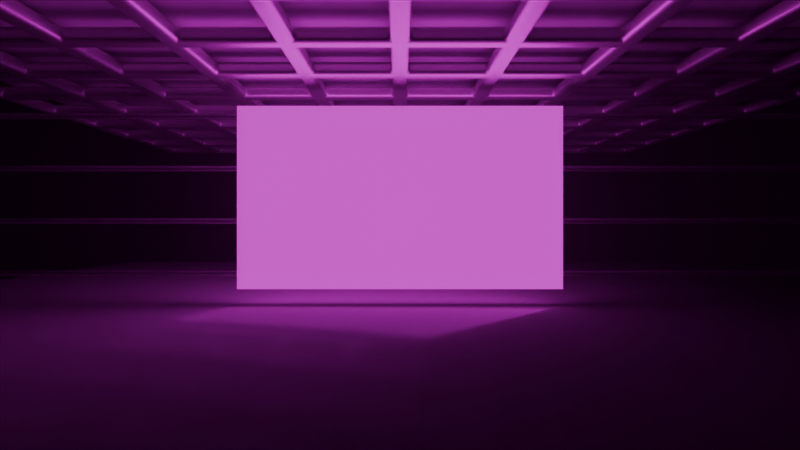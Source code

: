 # Source: LED_Studio_Template.blend  (saved by Blender 4.3.34; exported with 4.5.12 LTS)
import bpy
from mathutils import Matrix  # noqa: F401  (used for matrix-valued properties, if any)

bpy.ops.wm.read_factory_settings(use_empty=True)
scene = bpy.context.scene
scene.name = 'Scene'

# ---- collections
col_collection = bpy.data.collections.new('Collection'); scene.collection.children.link(col_collection)

# ---- images (referenced by path relative to the original .blend; pixels are not part of the script)
import os
ASSET_DIR = os.environ.get("B2B_ASSET_DIR", "")  # directory of the original .blend (textures are referenced by path, not embedded)
HERE = os.path.dirname(os.path.abspath(__file__))  # packed textures are extracted next to this script under _unpacked/

def load_image(name, relpath, width, height, colorspace="sRGB"):
    """Load a texture the original file referenced (path relative to the .blend, or extracted next to this script)."""
    p = next((c for c in (os.path.join(HERE, relpath), os.path.join(ASSET_DIR, relpath)) if relpath and os.path.exists(c)), "")
    if p:
        img = bpy.data.images.load(p, check_existing=True)
        img.name = name
    else:  # same state as the original file: an image datablock whose file is absent (Cycles renders it pink)
        img = bpy.data.images.new(name, width, height)
        img.source = "FILE"
        img.filepath = "//" + (relpath or name)
    img.colorspace_settings.name = colorspace
    return img
img_grid_landscape_mkv = load_image('Grid Landscape.mkv', '', 1024, 1024, 'sRGB')
img_metalplates004_1k_jpg_color_jpg = load_image('MetalPlates004_1K-JPG_Color.jpg', 'Metal/MetalPlates004_1K-JPG_Color.jpg', 1024, 1024, 'sRGB')
img_metalplates004_1k_jpg_normaldx_jpg = load_image('MetalPlates004_1K-JPG_NormalDX.jpg', 'Metal/MetalPlates004_1K-JPG_NormalDX.jpg', 1024, 1024, 'sRGB')
img_metalplates004_1k_jpg_roughness_jpg = load_image('MetalPlates004_1K-JPG_Roughness.jpg', 'Metal/MetalPlates004_1K-JPG_Roughness.jpg', 1024, 1024, 'sRGB')
img_concrete008_1k_jpg_color_jpg = load_image('Concrete008_1K-JPG_Color.jpg', 'Concrete/Concrete008_1K-JPG_Color.jpg', 1024, 1024, 'sRGB')
img_concrete008_1k_jpg_normaldx_jpg = load_image('Concrete008_1K-JPG_NormalDX.jpg', 'Concrete/Concrete008_1K-JPG_NormalDX.jpg', 1024, 1024, 'sRGB')
img_concrete008_1k_jpg_roughness_jpg = load_image('Concrete008_1K-JPG_Roughness.jpg', 'Concrete/Concrete008_1K-JPG_Roughness.jpg', 1024, 1024, 'sRGB')

# ---- materials (node trees are filled in below, after node groups)
mat_material_001 = bpy.data.materials.new('Material.001')
mat_concrete_001 = bpy.data.materials.new('Concrete.001')
mat_material_002 = bpy.data.materials.new('Material.002')
mat_concrete = bpy.data.materials.new('Concrete')

# ---- material node trees
mat_material_001.use_nodes = True; mat_material_001.node_tree.nodes.clear()
_N = mat_material_001.node_tree.nodes; _L = mat_material_001.node_tree.links
n0 = _N.new('ShaderNodeMapping'); n0.name = 'Mapping'; n0.location = (-466, 234)
n1 = _N.new('ShaderNodeTexCoord'); n1.name = 'Texture Coordinate'; n1.location = (-646, 234)
n2 = _N.new('ShaderNodeEmission'); n2.name = 'Emission'; n2.location = (24, 398)
n2.inputs[1].default_value = 2.0
n3 = _N.new('ShaderNodeOutputMaterial'); n3.name = 'Material Output'; n3.location = (547, 311)
n4 = _N.new('ShaderNodeMixShader'); n4.name = 'Mix Shader'; n4.location = (321, 320)
n5 = _N.new('ShaderNodeEmission'); n5.name = 'Emission.001'; n5.location = (25, 271)
n6 = _N.new('ShaderNodeTexImage'); n6.name = 'Image Texture'; n6.location = (-286, 274)
n6.image = img_grid_landscape_mkv
n7 = _N.new('ShaderNodeLightPath'); n7.name = 'Light Path'; n7.location = (-165, 676)
_L.new(n0.outputs[0], n6.inputs[0])
_L.new(n1.outputs[2], n0.inputs[0])
_L.new(n6.outputs[0], n2.inputs[0])
_L.new(n4.outputs[0], n3.inputs[0])
_L.new(n2.outputs[0], n4.inputs[1])
_L.new(n6.outputs[0], n5.inputs[0])
_L.new(n5.outputs[0], n4.inputs[2])
_L.new(n7.outputs[0], n4.inputs[0])
n3.is_active_output = True
mat_concrete_001.use_nodes = True; mat_concrete_001.node_tree.nodes.clear()
_N = mat_concrete_001.node_tree.nodes; _L = mat_concrete_001.node_tree.links
n0 = _N.new('ShaderNodeMapping'); n0.name = 'Mapping'; n0.location = (-450, 260)
n0.inputs[3].default_value = (2.0, 2.0, 2.0)
n1 = _N.new('ShaderNodeTexCoord'); n1.name = 'Texture Coordinate'; n1.location = (-630, 260)
n2 = _N.new('ShaderNodeTexImage'); n2.name = 'Image Texture'; n2.location = (-261, 510)
n2.image = img_metalplates004_1k_jpg_color_jpg
n3 = _N.new('ShaderNodeTexImage'); n3.name = 'Image Texture.002'; n3.location = (-264, -85)
n3.image = img_metalplates004_1k_jpg_normaldx_jpg
n4 = _N.new('ShaderNodeTexImage'); n4.name = 'Image Texture.001'; n4.location = (-262, 218)
n4.image = img_metalplates004_1k_jpg_roughness_jpg
n5 = _N.new('ShaderNodeOutputMaterial'); n5.name = 'Material Output'; n5.location = (695, 297)
n6 = _N.new('ShaderNodeBsdfPrincipled'); n6.name = 'Principled BSDF'; n6.location = (405, 297)
n6.inputs[2].default_value = 0.1409
n6.inputs[3].default_value = 1.45
n7 = _N.new('ShaderNodeNormalMap'); n7.name = 'Normal Map'; n7.location = (6, -24)
n7.inputs[0].default_value = 0.5
n8 = _N.new('ShaderNodeValToRGB'); n8.name = 'Color Ramp'; n8.location = (85, 438)
while len(n8.color_ramp.elements) > 1: n8.color_ramp.elements.remove(n8.color_ramp.elements[-1])
n8.color_ramp.elements[0].position = 0.0; n8.color_ramp.elements[0].color = (0.3593, 0.3593, 0.3593, 1.0)
_e = n8.color_ramp.elements.new(1.0); _e.color = (1.0, 1.0, 1.0, 1.0)
_L.new(n6.outputs[0], n5.inputs[0])
_L.new(n8.outputs[0], n6.inputs[0])
_L.new(n0.outputs[0], n2.inputs[0])
_L.new(n1.outputs[2], n0.inputs[0])
_L.new(n0.outputs[0], n4.inputs[0])
_L.new(n0.outputs[0], n3.inputs[0])
_L.new(n3.outputs[0], n7.inputs[1])
_L.new(n7.outputs[0], n6.inputs[5])
_L.new(n2.outputs[0], n8.inputs[0])
n5.is_active_output = True
mat_material_002.use_nodes = True; mat_material_002.node_tree.nodes.clear()
_N = mat_material_002.node_tree.nodes; _L = mat_material_002.node_tree.links
n0 = _N.new('ShaderNodeBsdfPrincipled'); n0.name = 'Principled BSDF'; n0.location = (-75, 347)
n0.inputs[1].default_value = 1.0
n0.inputs[3].default_value = 1.45
n1 = _N.new('ShaderNodeOutputMaterial'); n1.name = 'Material Output'; n1.location = (215, 347)
_L.new(n0.outputs[0], n1.inputs[0])
n1.is_active_output = True
mat_concrete.use_nodes = True; mat_concrete.node_tree.nodes.clear()
_N = mat_concrete.node_tree.nodes; _L = mat_concrete.node_tree.links
n0 = _N.new('ShaderNodeMapping'); n0.name = 'Mapping'; n0.location = (-450, 260)
n0.inputs[3].default_value = (4.0, 4.0, 4.0)
n1 = _N.new('ShaderNodeTexCoord'); n1.name = 'Texture Coordinate'; n1.location = (-630, 260)
n2 = _N.new('ShaderNodeTexImage'); n2.name = 'Image Texture'; n2.location = (-261, 510)
n2.image = img_concrete008_1k_jpg_color_jpg
n3 = _N.new('ShaderNodeTexImage'); n3.name = 'Image Texture.002'; n3.location = (-264, -85)
n3.image = img_concrete008_1k_jpg_normaldx_jpg
n4 = _N.new('ShaderNodeTexImage'); n4.name = 'Image Texture.001'; n4.location = (-262, 218)
n4.image = img_concrete008_1k_jpg_roughness_jpg
n5 = _N.new('ShaderNodeOutputMaterial'); n5.name = 'Material Output'; n5.location = (614, 297)
n6 = _N.new('ShaderNodeBsdfPrincipled'); n6.name = 'Principled BSDF'; n6.location = (324, 297)
n6.inputs[3].default_value = 1.45
n7 = _N.new('ShaderNodeNormalMap'); n7.name = 'Normal Map'; n7.location = (6, -24)
n7.inputs[0].default_value = 0.5
_L.new(n6.outputs[0], n5.inputs[0])
_L.new(n2.outputs[0], n6.inputs[0])
_L.new(n0.outputs[0], n2.inputs[0])
_L.new(n1.outputs[2], n0.inputs[0])
_L.new(n0.outputs[0], n4.inputs[0])
_L.new(n0.outputs[0], n3.inputs[0])
_L.new(n4.outputs[0], n6.inputs[2])
_L.new(n3.outputs[0], n7.inputs[1])
_L.new(n7.outputs[0], n6.inputs[5])
n5.is_active_output = True

# ---- world
world_world = bpy.data.worlds.new('World'); scene.world = world_world
world_world.use_nodes = True; world_world.node_tree.nodes.clear()
_N = world_world.node_tree.nodes; _L = world_world.node_tree.links
n0 = _N.new('ShaderNodeOutputWorld'); n0.name = 'World Output'; n0.location = (300, 300)
n1 = _N.new('ShaderNodeBackground'); n1.name = 'Background'; n1.location = (10, 300)
n1.inputs[0].default_value = (0.0, 0.0, 0.0, 1.0)
n2 = _N.new('ShaderNodeVolumePrincipled'); n2.name = 'Principled Volume'; n2.location = (10, 280)
n2.inputs[0].default_value = (0.4304, 0.4304, 0.4304, 1.0)
n2.inputs[2].default_value = 0.05
_L.new(n1.outputs[0], n0.inputs[0])
_L.new(n2.outputs[0], n0.inputs[1])
n0.is_active_output = True
world_world.use_eevee_finite_volume = True
world_world.color = (0.05088, 0.05088, 0.05088)
world_world.use_sun_shadow = False
world_world.sun_shadow_jitter_overblur = 0.0

# ---- cameras
cam_camera_001 = bpy.data.cameras.new('Camera.001')
cam_camera_001.lens = 24.0

# ---- meshes
me_plane = bpy.data.meshes.new('Plane')
me_plane.from_pydata([(-1.29, -0.7255, 0.0), (1.29, -0.7255, 0.0), (-1.29, 0.7255, 0.0), (1.29, 0.7255, 0.0)], [], [(0, 1, 3, 2)])
_uv = me_plane.uv_layers.new(name='UVMap')
_uv.uv.foreach_set('vector', [-0.001298, -0.0002512, 0.9993, -0.0002512, 0.9993, 1.0, -0.001298, 1.0])
me_plane.materials.append(mat_material_001)
me_plane.update()
me_plane_001 = bpy.data.meshes.new('Plane.001')
me_plane_001.from_pydata([(-4.646, -4.646, 0.0), (4.646, -4.646, 0.0), (-4.646, 4.646, 0.0), (4.646, 4.646, 0.0)], [], [(0, 1, 3, 2)])
_uv = me_plane_001.uv_layers.new(name='UVMap')
_uv.uv.foreach_set('vector', [0.0, 0.0, 1.0, 0.0, 1.0, 1.0, 0.0, 1.0])
me_plane_001.materials.append(mat_concrete_001)
me_plane_001.update()
me_plane_002 = bpy.data.meshes.new('Plane.002')
me_plane_002.from_pydata([(-1.0, -1.0, 0.0), (1.0, -1.0, 0.0), (-1.0, 1.0, 0.0), (1.0, 1.0, 0.0), (-1.0, 0.8, 0.0), (-1.0, 0.6, 0.0), (-1.0, 0.4, 0.0), (-1.0, 0.2, 0.0), (-1.0, 0.0, 0.0), (-1.0, -0.2, 0.0), (-1.0, -0.4, 0.0), (-1.0, -0.6, 0.0), (-1.0, -0.8, 0.0), (-0.8, -1.0, 0.0), (-0.6, -1.0, 0.0), (-0.4, -1.0, 0.0), (-0.2, -1.0, 0.0), (0.0, -1.0, 0.0), (0.2, -1.0, 0.0), (0.4, -1.0, 0.0), (0.6, -1.0, 0.0), (0.8, -1.0, 0.0), (1.0, -0.8, 0.0), (1.0, -0.6, 0.0), (1.0, -0.4, 0.0), (1.0, -0.2, 0.0), (1.0, 0.0, 0.0), (1.0, 0.2, 0.0), (1.0, 0.4, 0.0), (1.0, 0.6, 0.0), (1.0, 0.8, 0.0), (0.8, 1.0, 0.0), (0.6, 1.0, 0.0), (0.4, 1.0, 0.0), (0.2, 1.0, 0.0), (0.0, 1.0, 0.0), (-0.2, 1.0, 0.0), (-0.4, 1.0, 0.0), (-0.6, 1.0, 0.0), (-0.8, 1.0, 0.0), (-0.8, -0.8, 0.0), (-0.8, -0.6, 0.0), (-0.8, -0.4, 0.0), (-0.8, -0.2, 0.0), (-0.8, 0.0, 0.0), (-0.8, 0.2, 0.0), (-0.8, 0.4, 0.0), (-0.8, 0.6, 0.0), (-0.8, 0.8, 0.0), (-0.6, -0.8, 0.0), (-0.6, -0.6, 0.0), (-0.6, -0.4, 0.0), (-0.6, -0.2, 0.0), (-0.6, 0.0, 0.0), (-0.6, 0.2, 0.0), (-0.6, 0.4, 0.0), (-0.6, 0.6, 0.0), (-0.6, 0.8, 0.0), (-0.4, -0.8, 0.0), (-0.4, -0.6, 0.0), (-0.4, -0.4, 0.0), (-0.4, -0.2, 0.0), (-0.4, 0.0, 0.0), (-0.4, 0.2, 0.0), (-0.4, 0.4, 0.0), (-0.4, 0.6, 0.0), (-0.4, 0.8, 0.0), (-0.2, -0.8, 0.0), (-0.2, -0.6, 0.0), (-0.2, -0.4, 0.0), (-0.2, -0.2, 0.0), (-0.2, 0.0, 0.0), (-0.2, 0.2, 0.0), (-0.2, 0.4, 0.0), (-0.2, 0.6, 0.0), (-0.2, 0.8, 0.0), (0.0, -0.8, 0.0), (0.0, -0.6, 0.0), (0.0, -0.4, 0.0), (0.0, -0.2, 0.0), (0.0, 0.0, 0.0), (0.0, 0.2, 0.0), (0.0, 0.4, 0.0), (0.0, 0.6, 0.0), (0.0, 0.8, 0.0), (0.2, -0.8, 0.0), (0.2, -0.6, 0.0), (0.2, -0.4, 0.0), (0.2, -0.2, 0.0), (0.2, 0.0, 0.0), (0.2, 0.2, 0.0), (0.2, 0.4, 0.0), (0.2, 0.6, 0.0), (0.2, 0.8, 0.0), (0.4, -0.8, 0.0), (0.4, -0.6, 0.0), (0.4, -0.4, 0.0), (0.4, -0.2, 0.0), (0.4, 0.0, 0.0), (0.4, 0.2, 0.0), (0.4, 0.4, 0.0), (0.4, 0.6, 0.0), (0.4, 0.8, 0.0), (0.6, -0.8, 0.0), (0.6, -0.6, 0.0), (0.6, -0.4, 0.0), (0.6, -0.2, 0.0), (0.6, 0.0, 0.0), (0.6, 0.2, 0.0), (0.6, 0.4, 0.0), (0.6, 0.6, 0.0), (0.6, 0.8, 0.0), (0.8, -0.8, 0.0), (0.8, -0.6, 0.0), (0.8, -0.4, 0.0), (0.8, -0.2, 0.0), (0.8, 0.0, 0.0), (0.8, 0.2, 0.0), (0.8, 0.4, 0.0), (0.8, 0.6, 0.0), (0.8, 0.8, 0.0), (0.8172, 0.8172, 0.0), (0.9828, 0.8172, 0.0), (0.9828, 0.9828, 0.0), (0.8172, 0.9828, 0.0), (-0.9828, 0.8172, 0.0), (-0.8172, 0.8172, 0.0), (-0.8172, 0.9828, 0.0), (-0.9828, 0.9828, 0.0), (-0.7828, 0.8172, 0.0), (-0.6172, 0.8172, 0.0), (-0.6172, 0.9828, 0.0), (-0.7828, 0.9828, 0.0), (-0.5828, 0.8172, 0.0), (-0.4172, 0.8172, 0.0), (-0.4172, 0.9828, 0.0), (-0.5828, 0.9828, 0.0), (-0.3828, 0.8172, 0.0), (-0.2172, 0.8172, 0.0), (-0.2172, 0.9828, 0.0), (-0.3828, 0.9828, 0.0), (-0.1828, 0.8172, 0.0), (-0.01722, 0.8172, 0.0), (-0.01722, 0.9828, 0.0), (-0.1828, 0.9828, 0.0), (0.01722, 0.8172, 0.0), (0.1828, 0.8172, 0.0), (0.1828, 0.9828, 0.0), (0.01722, 0.9828, 0.0), (0.2172, 0.8172, 0.0), (0.3828, 0.8172, 0.0), (0.3828, 0.9828, 0.0), (0.2172, 0.9828, 0.0), (0.4172, 0.8172, 0.0), (0.5828, 0.8172, 0.0), (0.5828, 0.9828, 0.0), (0.4172, 0.9828, 0.0), (0.6172, 0.8172, 0.0), (0.7828, 0.8172, 0.0), (0.7828, 0.9828, 0.0), (0.6172, 0.9828, 0.0), (-0.9828, -0.9828, 0.0), (-0.8172, -0.9828, 0.0), (-0.8172, -0.8172, 0.0), (-0.9828, -0.8172, 0.0), (-0.9828, -0.7828, 0.0), (-0.8172, -0.7828, 0.0), (-0.8172, -0.6172, 0.0), (-0.9828, -0.6172, 0.0), (-0.9828, -0.5828, 0.0), (-0.8172, -0.5828, 0.0), (-0.8172, -0.4172, 0.0), (-0.9828, -0.4172, 0.0), (-0.9828, -0.3828, 0.0), (-0.8172, -0.3828, 0.0), (-0.8172, -0.2172, 0.0), (-0.9828, -0.2172, 0.0), (-0.9828, -0.1828, 0.0), (-0.8172, -0.1828, 0.0), (-0.8172, -0.01722, 0.0), (-0.9828, -0.01722, 0.0), (-0.9828, 0.01722, 0.0), (-0.8172, 0.01722, 0.0), (-0.8172, 0.1828, 0.0), (-0.9828, 0.1828, 0.0), (-0.9828, 0.2172, 0.0), (-0.8172, 0.2172, 0.0), (-0.8172, 0.3828, 0.0), (-0.9828, 0.3828, 0.0), (-0.9828, 0.4172, 0.0), (-0.8172, 0.4172, 0.0), (-0.8172, 0.5828, 0.0), (-0.9828, 0.5828, 0.0), (-0.9828, 0.6172, 0.0), (-0.8172, 0.6172, 0.0), (-0.8172, 0.7828, 0.0), (-0.9828, 0.7828, 0.0), (-0.7828, -0.9828, 0.0), (-0.6172, -0.9828, 0.0), (-0.6172, -0.8172, 0.0), (-0.7828, -0.8172, 0.0), (-0.7828, -0.7828, 0.0), (-0.6172, -0.7828, 0.0), (-0.6172, -0.6172, 0.0), (-0.7828, -0.6172, 0.0), (-0.7828, -0.5828, 0.0), (-0.6172, -0.5828, 0.0), (-0.6172, -0.4172, 0.0), (-0.7828, -0.4172, 0.0), (-0.7828, -0.3828, 0.0), (-0.6172, -0.3828, 0.0), (-0.6172, -0.2172, 0.0), (-0.7828, -0.2172, 0.0), (-0.7828, -0.1828, 0.0), (-0.6172, -0.1828, 0.0), (-0.6172, -0.01722, 0.0), (-0.7828, -0.01722, 0.0), (-0.7828, 0.01722, 0.0), (-0.6172, 0.01722, 0.0), (-0.6172, 0.1828, 0.0), (-0.7828, 0.1828, 0.0), (-0.7828, 0.2172, 0.0), (-0.6172, 0.2172, 0.0), (-0.6172, 0.3828, 0.0), (-0.7828, 0.3828, 0.0), (-0.7828, 0.4172, 0.0), (-0.6172, 0.4172, 0.0), (-0.6172, 0.5828, 0.0), (-0.7828, 0.5828, 0.0), (-0.7828, 0.6172, 0.0), (-0.6172, 0.6172, 0.0), (-0.6172, 0.7828, 0.0), (-0.7828, 0.7828, 0.0), (-0.5828, -0.9828, 0.0), (-0.4172, -0.9828, 0.0), (-0.4172, -0.8172, 0.0), (-0.5828, -0.8172, 0.0), (-0.5828, -0.7828, 0.0), (-0.4172, -0.7828, 0.0), (-0.4172, -0.6172, 0.0), (-0.5828, -0.6172, 0.0), (-0.5828, -0.5828, 0.0), (-0.4172, -0.5828, 0.0), (-0.4172, -0.4172, 0.0), (-0.5828, -0.4172, 0.0), (-0.5828, -0.3828, 0.0), (-0.4172, -0.3828, 0.0), (-0.4172, -0.2172, 0.0), (-0.5828, -0.2172, 0.0), (-0.5828, -0.1828, 0.0), (-0.4172, -0.1828, 0.0), (-0.4172, -0.01722, 0.0), (-0.5828, -0.01722, 0.0), (-0.5828, 0.01722, 0.0), (-0.4172, 0.01722, 0.0), (-0.4172, 0.1828, 0.0), (-0.5828, 0.1828, 0.0), (-0.5828, 0.2172, 0.0), (-0.4172, 0.2172, 0.0), (-0.4172, 0.3828, 0.0), (-0.5828, 0.3828, 0.0), (-0.5828, 0.4172, 0.0), (-0.4172, 0.4172, 0.0), (-0.4172, 0.5828, 0.0), (-0.5828, 0.5828, 0.0), (-0.5828, 0.6172, 0.0), (-0.4172, 0.6172, 0.0), (-0.4172, 0.7828, 0.0), (-0.5828, 0.7828, 0.0), (-0.3828, -0.9828, 0.0), (-0.2172, -0.9828, 0.0), (-0.2172, -0.8172, 0.0), (-0.3828, -0.8172, 0.0), (-0.3828, -0.7828, 0.0), (-0.2172, -0.7828, 0.0), (-0.2172, -0.6172, 0.0), (-0.3828, -0.6172, 0.0), (-0.3828, -0.5828, 0.0), (-0.2172, -0.5828, 0.0), (-0.2172, -0.4172, 0.0), (-0.3828, -0.4172, 0.0), (-0.3828, -0.3828, 0.0), (-0.2172, -0.3828, 0.0), (-0.2172, -0.2172, 0.0), (-0.3828, -0.2172, 0.0), (-0.3828, -0.1828, 0.0), (-0.2172, -0.1828, 0.0), (-0.2172, -0.01722, 0.0), (-0.3828, -0.01722, 0.0), (-0.3828, 0.01722, 0.0), (-0.2172, 0.01722, 0.0), (-0.2172, 0.1828, 0.0), (-0.3828, 0.1828, 0.0), (-0.3828, 0.2172, 0.0), (-0.2172, 0.2172, 0.0), (-0.2172, 0.3828, 0.0), (-0.3828, 0.3828, 0.0), (-0.3828, 0.4172, 0.0), (-0.2172, 0.4172, 0.0), (-0.2172, 0.5828, 0.0), (-0.3828, 0.5828, 0.0), (-0.3828, 0.6172, 0.0), (-0.2172, 0.6172, 0.0), (-0.2172, 0.7828, 0.0), (-0.3828, 0.7828, 0.0), (-0.1828, -0.9828, 0.0), (-0.01722, -0.9828, 0.0), (-0.01722, -0.8172, 0.0), (-0.1828, -0.8172, 0.0), (-0.1828, -0.7828, 0.0), (-0.01722, -0.7828, 0.0), (-0.01722, -0.6172, 0.0), (-0.1828, -0.6172, 0.0), (-0.1828, -0.5828, 0.0), (-0.01722, -0.5828, 0.0), (-0.01722, -0.4172, 0.0), (-0.1828, -0.4172, 0.0), (-0.1828, -0.3828, 0.0), (-0.01722, -0.3828, 0.0), (-0.01722, -0.2172, 0.0), (-0.1828, -0.2172, 0.0), (-0.1828, -0.1828, 0.0), (-0.01722, -0.1828, 0.0), (-0.01722, -0.01722, 0.0), (-0.1828, -0.01722, 0.0), (-0.1828, 0.01722, 0.0), (-0.01722, 0.01722, 0.0), (-0.01722, 0.1828, 0.0), (-0.1828, 0.1828, 0.0), (-0.1828, 0.2172, 0.0), (-0.01722, 0.2172, 0.0), (-0.01722, 0.3828, 0.0), (-0.1828, 0.3828, 0.0), (-0.1828, 0.4172, 0.0), (-0.01722, 0.4172, 0.0), (-0.01722, 0.5828, 0.0), (-0.1828, 0.5828, 0.0), (-0.1828, 0.6172, 0.0), (-0.01722, 0.6172, 0.0), (-0.01722, 0.7828, 0.0), (-0.1828, 0.7828, 0.0), (0.01722, -0.9828, 0.0), (0.1828, -0.9828, 0.0), (0.1828, -0.8172, 0.0), (0.01722, -0.8172, 0.0), (0.01722, -0.7828, 0.0), (0.1828, -0.7828, 0.0), (0.1828, -0.6172, 0.0), (0.01722, -0.6172, 0.0), (0.01722, -0.5828, 0.0), (0.1828, -0.5828, 0.0), (0.1828, -0.4172, 0.0), (0.01722, -0.4172, 0.0), (0.01722, -0.3828, 0.0), (0.1828, -0.3828, 0.0), (0.1828, -0.2172, 0.0), (0.01722, -0.2172, 0.0), (0.01722, -0.1828, 0.0), (0.1828, -0.1828, 0.0), (0.1828, -0.01722, 0.0), (0.01722, -0.01722, 0.0), (0.01722, 0.01722, 0.0), (0.1828, 0.01722, 0.0), (0.1828, 0.1828, 0.0), (0.01722, 0.1828, 0.0), (0.01722, 0.2172, 0.0), (0.1828, 0.2172, 0.0), (0.1828, 0.3828, 0.0), (0.01722, 0.3828, 0.0), (0.01722, 0.4172, 0.0), (0.1828, 0.4172, 0.0), (0.1828, 0.5828, 0.0), (0.01722, 0.5828, 0.0), (0.01722, 0.6172, 0.0), (0.1828, 0.6172, 0.0), (0.1828, 0.7828, 0.0), (0.01722, 0.7828, 0.0), (0.2172, -0.9828, 0.0), (0.3828, -0.9828, 0.0), (0.3828, -0.8172, 0.0), (0.2172, -0.8172, 0.0), (0.2172, -0.7828, 0.0), (0.3828, -0.7828, 0.0), (0.3828, -0.6172, 0.0), (0.2172, -0.6172, 0.0), (0.2172, -0.5828, 0.0), (0.3828, -0.5828, 0.0), (0.3828, -0.4172, 0.0), (0.2172, -0.4172, 0.0), (0.2172, -0.3828, 0.0), (0.3828, -0.3828, 0.0), (0.3828, -0.2172, 0.0), (0.2172, -0.2172, 0.0), (0.2172, -0.1828, 0.0), (0.3828, -0.1828, 0.0), (0.3828, -0.01722, 0.0), (0.2172, -0.01722, 0.0), (0.2172, 0.01722, 0.0), (0.3828, 0.01722, 0.0), (0.3828, 0.1828, 0.0), (0.2172, 0.1828, 0.0), (0.2172, 0.2172, 0.0), (0.3828, 0.2172, 0.0), (0.3828, 0.3828, 0.0), (0.2172, 0.3828, 0.0), (0.2172, 0.4172, 0.0), (0.3828, 0.4172, 0.0), (0.3828, 0.5828, 0.0), (0.2172, 0.5828, 0.0), (0.2172, 0.6172, 0.0), (0.3828, 0.6172, 0.0), (0.3828, 0.7828, 0.0), (0.2172, 0.7828, 0.0), (0.4172, -0.9828, 0.0), (0.5828, -0.9828, 0.0), (0.5828, -0.8172, 0.0), (0.4172, -0.8172, 0.0), (0.4172, -0.7828, 0.0), (0.5828, -0.7828, 0.0), (0.5828, -0.6172, 0.0), (0.4172, -0.6172, 0.0), (0.4172, -0.5828, 0.0), (0.5828, -0.5828, 0.0), (0.5828, -0.4172, 0.0), (0.4172, -0.4172, 0.0), (0.4172, -0.3828, 0.0), (0.5828, -0.3828, 0.0), (0.5828, -0.2172, 0.0), (0.4172, -0.2172, 0.0), (0.4172, -0.1828, 0.0), (0.5828, -0.1828, 0.0), (0.5828, -0.01722, 0.0), (0.4172, -0.01722, 0.0), (0.4172, 0.01722, 0.0), (0.5828, 0.01722, 0.0), (0.5828, 0.1828, 0.0), (0.4172, 0.1828, 0.0), (0.4172, 0.2172, 0.0), (0.5828, 0.2172, 0.0), (0.5828, 0.3828, 0.0), (0.4172, 0.3828, 0.0), (0.4172, 0.4172, 0.0), (0.5828, 0.4172, 0.0), (0.5828, 0.5828, 0.0), (0.4172, 0.5828, 0.0), (0.4172, 0.6172, 0.0), (0.5828, 0.6172, 0.0), (0.5828, 0.7828, 0.0), (0.4172, 0.7828, 0.0), (0.6172, -0.9828, 0.0), (0.7828, -0.9828, 0.0), (0.7828, -0.8172, 0.0), (0.6172, -0.8172, 0.0), (0.6172, -0.7828, 0.0), (0.7828, -0.7828, 0.0), (0.7828, -0.6172, 0.0), (0.6172, -0.6172, 0.0), (0.6172, -0.5828, 0.0), (0.7828, -0.5828, 0.0), (0.7828, -0.4172, 0.0), (0.6172, -0.4172, 0.0), (0.6172, -0.3828, 0.0), (0.7828, -0.3828, 0.0), (0.7828, -0.2172, 0.0), (0.6172, -0.2172, 0.0), (0.6172, -0.1828, 0.0), (0.7828, -0.1828, 0.0), (0.7828, -0.01722, 0.0), (0.6172, -0.01722, 0.0), (0.6172, 0.01722, 0.0), (0.7828, 0.01722, 0.0), (0.7828, 0.1828, 0.0), (0.6172, 0.1828, 0.0), (0.6172, 0.2172, 0.0), (0.7828, 0.2172, 0.0), (0.7828, 0.3828, 0.0), (0.6172, 0.3828, 0.0), (0.6172, 0.4172, 0.0), (0.7828, 0.4172, 0.0), (0.7828, 0.5828, 0.0), (0.6172, 0.5828, 0.0), (0.6172, 0.6172, 0.0), (0.7828, 0.6172, 0.0), (0.7828, 0.7828, 0.0), (0.6172, 0.7828, 0.0), (0.8172, -0.9828, 0.0), (0.9828, -0.9828, 0.0), (0.9828, -0.8172, 0.0), (0.8172, -0.8172, 0.0), (0.8172, -0.7828, 0.0), (0.9828, -0.7828, 0.0), (0.9828, -0.6172, 0.0), (0.8172, -0.6172, 0.0), (0.8172, -0.5828, 0.0), (0.9828, -0.5828, 0.0), (0.9828, -0.4172, 0.0), (0.8172, -0.4172, 0.0), (0.8172, -0.3828, 0.0), (0.9828, -0.3828, 0.0), (0.9828, -0.2172, 0.0), (0.8172, -0.2172, 0.0), (0.8172, -0.1828, 0.0), (0.9828, -0.1828, 0.0), (0.9828, -0.01722, 0.0), (0.8172, -0.01722, 0.0), (0.8172, 0.01722, 0.0), (0.9828, 0.01722, 0.0), (0.9828, 0.1828, 0.0), (0.8172, 0.1828, 0.0), (0.8172, 0.2172, 0.0), (0.9828, 0.2172, 0.0), (0.9828, 0.3828, 0.0), (0.8172, 0.3828, 0.0), (0.8172, 0.4172, 0.0), (0.9828, 0.4172, 0.0), (0.9828, 0.5828, 0.0), (0.8172, 0.5828, 0.0), (0.8172, 0.6172, 0.0), (0.9828, 0.6172, 0.0), (0.9828, 0.7828, 0.0), (0.8172, 0.7828, 0.0)], [], [(120, 30, 122, 121), (30, 3, 123, 122), (3, 31, 124, 123), (31, 120, 121, 124), (4, 48, 126, 125), (48, 39, 127, 126), (39, 2, 128, 127), (2, 4, 125, 128), (48, 57, 130, 129), (57, 38, 131, 130), (38, 39, 132, 131), (39, 48, 129, 132), (57, 66, 134, 133), (66, 37, 135, 134), (37, 38, 136, 135), (38, 57, 133, 136), (66, 75, 138, 137), (75, 36, 139, 138), (36, 37, 140, 139), (37, 66, 137, 140), (75, 84, 142, 141), (84, 35, 143, 142), (35, 36, 144, 143), (36, 75, 141, 144), (84, 93, 146, 145), (93, 34, 147, 146), (34, 35, 148, 147), (35, 84, 145, 148), (93, 102, 150, 149), (102, 33, 151, 150), (33, 34, 152, 151), (34, 93, 149, 152), (102, 111, 154, 153), (111, 32, 155, 154), (32, 33, 156, 155), (33, 102, 153, 156), (111, 120, 158, 157), (120, 31, 159, 158), (31, 32, 160, 159), (32, 111, 157, 160), (0, 13, 162, 161), (13, 40, 163, 162), (40, 12, 164, 163), (12, 0, 161, 164), (12, 40, 166, 165), (40, 41, 167, 166), (41, 11, 168, 167), (11, 12, 165, 168), (11, 41, 170, 169), (41, 42, 171, 170), (42, 10, 172, 171), (10, 11, 169, 172), (10, 42, 174, 173), (42, 43, 175, 174), (43, 9, 176, 175), (9, 10, 173, 176), (9, 43, 178, 177), (43, 44, 179, 178), (44, 8, 180, 179), (8, 9, 177, 180), (8, 44, 182, 181), (44, 45, 183, 182), (45, 7, 184, 183), (7, 8, 181, 184), (7, 45, 186, 185), (45, 46, 187, 186), (46, 6, 188, 187), (6, 7, 185, 188), (6, 46, 190, 189), (46, 47, 191, 190), (47, 5, 192, 191), (5, 6, 189, 192), (5, 47, 194, 193), (47, 48, 195, 194), (48, 4, 196, 195), (4, 5, 193, 196), (13, 14, 198, 197), (14, 49, 199, 198), (49, 40, 200, 199), (40, 13, 197, 200), (40, 49, 202, 201), (49, 50, 203, 202), (50, 41, 204, 203), (41, 40, 201, 204), (41, 50, 206, 205), (50, 51, 207, 206), (51, 42, 208, 207), (42, 41, 205, 208), (42, 51, 210, 209), (51, 52, 211, 210), (52, 43, 212, 211), (43, 42, 209, 212), (43, 52, 214, 213), (52, 53, 215, 214), (53, 44, 216, 215), (44, 43, 213, 216), (44, 53, 218, 217), (53, 54, 219, 218), (54, 45, 220, 219), (45, 44, 217, 220), (45, 54, 222, 221), (54, 55, 223, 222), (55, 46, 224, 223), (46, 45, 221, 224), (46, 55, 226, 225), (55, 56, 227, 226), (56, 47, 228, 227), (47, 46, 225, 228), (47, 56, 230, 229), (56, 57, 231, 230), (57, 48, 232, 231), (48, 47, 229, 232), (14, 15, 234, 233), (15, 58, 235, 234), (58, 49, 236, 235), (49, 14, 233, 236), (49, 58, 238, 237), (58, 59, 239, 238), (59, 50, 240, 239), (50, 49, 237, 240), (50, 59, 242, 241), (59, 60, 243, 242), (60, 51, 244, 243), (51, 50, 241, 244), (51, 60, 246, 245), (60, 61, 247, 246), (61, 52, 248, 247), (52, 51, 245, 248), (52, 61, 250, 249), (61, 62, 251, 250), (62, 53, 252, 251), (53, 52, 249, 252), (53, 62, 254, 253), (62, 63, 255, 254), (63, 54, 256, 255), (54, 53, 253, 256), (54, 63, 258, 257), (63, 64, 259, 258), (64, 55, 260, 259), (55, 54, 257, 260), (55, 64, 262, 261), (64, 65, 263, 262), (65, 56, 264, 263), (56, 55, 261, 264), (56, 65, 266, 265), (65, 66, 267, 266), (66, 57, 268, 267), (57, 56, 265, 268), (15, 16, 270, 269), (16, 67, 271, 270), (67, 58, 272, 271), (58, 15, 269, 272), (58, 67, 274, 273), (67, 68, 275, 274), (68, 59, 276, 275), (59, 58, 273, 276), (59, 68, 278, 277), (68, 69, 279, 278), (69, 60, 280, 279), (60, 59, 277, 280), (60, 69, 282, 281), (69, 70, 283, 282), (70, 61, 284, 283), (61, 60, 281, 284), (61, 70, 286, 285), (70, 71, 287, 286), (71, 62, 288, 287), (62, 61, 285, 288), (62, 71, 290, 289), (71, 72, 291, 290), (72, 63, 292, 291), (63, 62, 289, 292), (63, 72, 294, 293), (72, 73, 295, 294), (73, 64, 296, 295), (64, 63, 293, 296), (64, 73, 298, 297), (73, 74, 299, 298), (74, 65, 300, 299), (65, 64, 297, 300), (65, 74, 302, 301), (74, 75, 303, 302), (75, 66, 304, 303), (66, 65, 301, 304), (16, 17, 306, 305), (17, 76, 307, 306), (76, 67, 308, 307), (67, 16, 305, 308), (67, 76, 310, 309), (76, 77, 311, 310), (77, 68, 312, 311), (68, 67, 309, 312), (68, 77, 314, 313), (77, 78, 315, 314), (78, 69, 316, 315), (69, 68, 313, 316), (69, 78, 318, 317), (78, 79, 319, 318), (79, 70, 320, 319), (70, 69, 317, 320), (70, 79, 322, 321), (79, 80, 323, 322), (80, 71, 324, 323), (71, 70, 321, 324), (71, 80, 326, 325), (80, 81, 327, 326), (81, 72, 328, 327), (72, 71, 325, 328), (72, 81, 330, 329), (81, 82, 331, 330), (82, 73, 332, 331), (73, 72, 329, 332), (73, 82, 334, 333), (82, 83, 335, 334), (83, 74, 336, 335), (74, 73, 333, 336), (74, 83, 338, 337), (83, 84, 339, 338), (84, 75, 340, 339), (75, 74, 337, 340), (17, 18, 342, 341), (18, 85, 343, 342), (85, 76, 344, 343), (76, 17, 341, 344), (76, 85, 346, 345), (85, 86, 347, 346), (86, 77, 348, 347), (77, 76, 345, 348), (77, 86, 350, 349), (86, 87, 351, 350), (87, 78, 352, 351), (78, 77, 349, 352), (78, 87, 354, 353), (87, 88, 355, 354), (88, 79, 356, 355), (79, 78, 353, 356), (79, 88, 358, 357), (88, 89, 359, 358), (89, 80, 360, 359), (80, 79, 357, 360), (80, 89, 362, 361), (89, 90, 363, 362), (90, 81, 364, 363), (81, 80, 361, 364), (81, 90, 366, 365), (90, 91, 367, 366), (91, 82, 368, 367), (82, 81, 365, 368), (82, 91, 370, 369), (91, 92, 371, 370), (92, 83, 372, 371), (83, 82, 369, 372), (83, 92, 374, 373), (92, 93, 375, 374), (93, 84, 376, 375), (84, 83, 373, 376), (18, 19, 378, 377), (19, 94, 379, 378), (94, 85, 380, 379), (85, 18, 377, 380), (85, 94, 382, 381), (94, 95, 383, 382), (95, 86, 384, 383), (86, 85, 381, 384), (86, 95, 386, 385), (95, 96, 387, 386), (96, 87, 388, 387), (87, 86, 385, 388), (87, 96, 390, 389), (96, 97, 391, 390), (97, 88, 392, 391), (88, 87, 389, 392), (88, 97, 394, 393), (97, 98, 395, 394), (98, 89, 396, 395), (89, 88, 393, 396), (89, 98, 398, 397), (98, 99, 399, 398), (99, 90, 400, 399), (90, 89, 397, 400), (90, 99, 402, 401), (99, 100, 403, 402), (100, 91, 404, 403), (91, 90, 401, 404), (91, 100, 406, 405), (100, 101, 407, 406), (101, 92, 408, 407), (92, 91, 405, 408), (92, 101, 410, 409), (101, 102, 411, 410), (102, 93, 412, 411), (93, 92, 409, 412), (19, 20, 414, 413), (20, 103, 415, 414), (103, 94, 416, 415), (94, 19, 413, 416), (94, 103, 418, 417), (103, 104, 419, 418), (104, 95, 420, 419), (95, 94, 417, 420), (95, 104, 422, 421), (104, 105, 423, 422), (105, 96, 424, 423), (96, 95, 421, 424), (96, 105, 426, 425), (105, 106, 427, 426), (106, 97, 428, 427), (97, 96, 425, 428), (97, 106, 430, 429), (106, 107, 431, 430), (107, 98, 432, 431), (98, 97, 429, 432), (98, 107, 434, 433), (107, 108, 435, 434), (108, 99, 436, 435), (99, 98, 433, 436), (99, 108, 438, 437), (108, 109, 439, 438), (109, 100, 440, 439), (100, 99, 437, 440), (100, 109, 442, 441), (109, 110, 443, 442), (110, 101, 444, 443), (101, 100, 441, 444), (101, 110, 446, 445), (110, 111, 447, 446), (111, 102, 448, 447), (102, 101, 445, 448), (20, 21, 450, 449), (21, 112, 451, 450), (112, 103, 452, 451), (103, 20, 449, 452), (103, 112, 454, 453), (112, 113, 455, 454), (113, 104, 456, 455), (104, 103, 453, 456), (104, 113, 458, 457), (113, 114, 459, 458), (114, 105, 460, 459), (105, 104, 457, 460), (105, 114, 462, 461), (114, 115, 463, 462), (115, 106, 464, 463), (106, 105, 461, 464), (106, 115, 466, 465), (115, 116, 467, 466), (116, 107, 468, 467), (107, 106, 465, 468), (107, 116, 470, 469), (116, 117, 471, 470), (117, 108, 472, 471), (108, 107, 469, 472), (108, 117, 474, 473), (117, 118, 475, 474), (118, 109, 476, 475), (109, 108, 473, 476), (109, 118, 478, 477), (118, 119, 479, 478), (119, 110, 480, 479), (110, 109, 477, 480), (110, 119, 482, 481), (119, 120, 483, 482), (120, 111, 484, 483), (111, 110, 481, 484), (21, 1, 486, 485), (1, 22, 487, 486), (22, 112, 488, 487), (112, 21, 485, 488), (112, 22, 490, 489), (22, 23, 491, 490), (23, 113, 492, 491), (113, 112, 489, 492), (113, 23, 494, 493), (23, 24, 495, 494), (24, 114, 496, 495), (114, 113, 493, 496), (114, 24, 498, 497), (24, 25, 499, 498), (25, 115, 500, 499), (115, 114, 497, 500), (115, 25, 502, 501), (25, 26, 503, 502), (26, 116, 504, 503), (116, 115, 501, 504), (116, 26, 506, 505), (26, 27, 507, 506), (27, 117, 508, 507), (117, 116, 505, 508), (117, 27, 510, 509), (27, 28, 511, 510), (28, 118, 512, 511), (118, 117, 509, 512), (118, 28, 514, 513), (28, 29, 515, 514), (29, 119, 516, 515), (119, 118, 513, 516), (119, 29, 518, 517), (29, 30, 519, 518), (30, 120, 520, 519), (120, 119, 517, 520)])
me_plane_002.polygons.foreach_set('use_smooth', [True] * 400)
_uv = me_plane_002.uv_layers.new(name='UVMap')
_uv.uv.foreach_set('vector', [0.9, 0.9, 1.0, 0.9, 0.9914, 0.9086, 0.9086, 0.9086, 1.0, 0.9, 1.0, 1.0, 0.9914, 0.9914, 0.9914, 0.9086, 1.0, 1.0, 0.9, 1.0, 0.9086, 0.9914, 0.9914, 0.9914, 0.9, 1.0, 0.9, 0.9, 0.9086, 0.9086, 0.9086, 0.9914, 0.0, 0.9, 0.1, 0.9, 0.09139, 0.9086, 0.008609, 0.9086, 0.1, 0.9, 0.1, 1.0, 0.09139, 0.9914, 0.09139, 0.9086, 0.1, 1.0, 0.0, 1.0, 0.008609, 0.9914, 0.09139, 0.9914, 0.0, 1.0, 0.0, 0.9, 0.008609, 0.9086, 0.008609, 0.9914, 0.1, 0.9, 0.2, 0.9, 0.1914, 0.9086, 0.1086, 0.9086, 0.2, 0.9, 0.2, 1.0, 0.1914, 0.9914, 0.1914, 0.9086, 0.2, 1.0, 0.1, 1.0, 0.1086, 0.9914, 0.1914, 0.9914, 0.1, 1.0, 0.1, 0.9, 0.1086, 0.9086, 0.1086, 0.9914, 0.2, 0.9, 0.3, 0.9, 0.2914, 0.9086, 0.2086, 0.9086, 0.3, 0.9, 0.3, 1.0, 0.2914, 0.9914, 0.2914, 0.9086, 0.3, 1.0, 0.2, 1.0, 0.2086, 0.9914, 0.2914, 0.9914, 0.2, 1.0, 0.2, 0.9, 0.2086, 0.9086, 0.2086, 0.9914, 0.3, 0.9, 0.4, 0.9, 0.3914, 0.9086, 0.3086, 0.9086, 0.4, 0.9, 0.4, 1.0, 0.3914, 0.9914, 0.3914, 0.9086, 0.4, 1.0, 0.3, 1.0, 0.3086, 0.9914, 0.3914, 0.9914, 0.3, 1.0, 0.3, 0.9, 0.3086, 0.9086, 0.3086, 0.9914, 0.4, 0.9, 0.5, 0.9, 0.4914, 0.9086, 0.4086, 0.9086, 0.5, 0.9, 0.5, 1.0, 0.4914, 0.9914, 0.4914, 0.9086, 0.5, 1.0, 0.4, 1.0, 0.4086, 0.9914, 0.4914, 0.9914, 0.4, 1.0, 0.4, 0.9, 0.4086, 0.9086, 0.4086, 0.9914, 0.5, 0.9, 0.6, 0.9, 0.5914, 0.9086, 0.5086, 0.9086, 0.6, 0.9, 0.6, 1.0, 0.5914, 0.9914, 0.5914, 0.9086, 0.6, 1.0, 0.5, 1.0, 0.5086, 0.9914, 0.5914, 0.9914, 0.5, 1.0, 0.5, 0.9, 0.5086, 0.9086, 0.5086, 0.9914, 0.6, 0.9, 0.7, 0.9, 0.6914, 0.9086, 0.6086, 0.9086, 0.7, 0.9, 0.7, 1.0, 0.6914, 0.9914, 0.6914, 0.9086, 0.7, 1.0, 0.6, 1.0, 0.6086, 0.9914, 0.6914, 0.9914, 0.6, 1.0, 0.6, 0.9, 0.6086, 0.9086, 0.6086, 0.9914, 0.7, 0.9, 0.8, 0.9, 0.7914, 0.9086, 0.7086, 0.9086, 0.8, 0.9, 0.8, 1.0, 0.7914, 0.9914, 0.7914, 0.9086, 0.8, 1.0, 0.7, 1.0, 0.7086, 0.9914, 0.7914, 0.9914, 0.7, 1.0, 0.7, 0.9, 0.7086, 0.9086, 0.7086, 0.9914, 0.8, 0.9, 0.9, 0.9, 0.8914, 0.9086, 0.8086, 0.9086, 0.9, 0.9, 0.9, 1.0, 0.8914, 0.9914, 0.8914, 0.9086, 0.9, 1.0, 0.8, 1.0, 0.8086, 0.9914, 0.8914, 0.9914, 0.8, 1.0, 0.8, 0.9, 0.8086, 0.9086, 0.8086, 0.9914, 0.0, 0.0, 0.1, 0.0, 0.09139, 0.008609, 0.008609, 0.008609, 0.1, 0.0, 0.1, 0.1, 0.09139, 0.09139, 0.09139, 0.008609, 0.1, 0.1, 0.0, 0.1, 0.008609, 0.09139, 0.09139, 0.09139, 0.0, 0.1, 0.0, 0.0, 0.008609, 0.008609, 0.008609, 0.09139, 0.0, 0.1, 0.1, 0.1, 0.09139, 0.1086, 0.008609, 0.1086, 0.1, 0.1, 0.1, 0.2, 0.09139, 0.1914, 0.09139, 0.1086, 0.1, 0.2, 0.0, 0.2, 0.008609, 0.1914, 0.09139, 0.1914, 0.0, 0.2, 0.0, 0.1, 0.008609, 0.1086, 0.008609, 0.1914, 0.0, 0.2, 0.1, 0.2, 0.09139, 0.2086, 0.008609, 0.2086, 0.1, 0.2, 0.1, 0.3, 0.09139, 0.2914, 0.09139, 0.2086, 0.1, 0.3, 0.0, 0.3, 0.008609, 0.2914, 0.09139, 0.2914, 0.0, 0.3, 0.0, 0.2, 0.008609, 0.2086, 0.008609, 0.2914, 0.0, 0.3, 0.1, 0.3, 0.09139, 0.3086, 0.008609, 0.3086, 0.1, 0.3, 0.1, 0.4, 0.09139, 0.3914, 0.09139, 0.3086, 0.1, 0.4, 0.0, 0.4, 0.008609, 0.3914, 0.09139, 0.3914, 0.0, 0.4, 0.0, 0.3, 0.008609, 0.3086, 0.008609, 0.3914, 0.0, 0.4, 0.1, 0.4, 0.09139, 0.4086, 0.008609, 0.4086, 0.1, 0.4, 0.1, 0.5, 0.09139, 0.4914, 0.09139, 0.4086, 0.1, 0.5, 0.0, 0.5, 0.008609, 0.4914, 0.09139, 0.4914, 0.0, 0.5, 0.0, 0.4, 0.008609, 0.4086, 0.008609, 0.4914, 0.0, 0.5, 0.1, 0.5, 0.09139, 0.5086, 0.008609, 0.5086, 0.1, 0.5, 0.1, 0.6, 0.09139, 0.5914, 0.09139, 0.5086, 0.1, 0.6, 0.0, 0.6, 0.008609, 0.5914, 0.09139, 0.5914, 0.0, 0.6, 0.0, 0.5, 0.008609, 0.5086, 0.008609, 0.5914, 0.0, 0.6, 0.1, 0.6, 0.09139, 0.6086, 0.008609, 0.6086, 0.1, 0.6, 0.1, 0.7, 0.09139, 0.6914, 0.09139, 0.6086, 0.1, 0.7, 0.0, 0.7, 0.008609, 0.6914, 0.09139, 0.6914, 0.0, 0.7, 0.0, 0.6, 0.008609, 0.6086, 0.008609, 0.6914, 0.0, 0.7, 0.1, 0.7, 0.09139, 0.7086, 0.008609, 0.7086, 0.1, 0.7, 0.1, 0.8, 0.09139, 0.7914, 0.09139, 0.7086, 0.1, 0.8, 0.0, 0.8, 0.008609, 0.7914, 0.09139, 0.7914, 0.0, 0.8, 0.0, 0.7, 0.008609, 0.7086, 0.008609, 0.7914, 0.0, 0.8, 0.1, 0.8, 0.09139, 0.8086, 0.008609, 0.8086, 0.1, 0.8, 0.1, 0.9, 0.09139, 0.8914, 0.09139, 0.8086, 0.1, 0.9, 0.0, 0.9, 0.008609, 0.8914, 0.09139, 0.8914, 0.0, 0.9, 0.0, 0.8, 0.008609, 0.8086, 0.008609, 0.8914, 0.1, 0.0, 0.2, 0.0, 0.1914, 0.008609, 0.1086, 0.008609, 0.2, 0.0, 0.2, 0.1, 0.1914, 0.09139, 0.1914, 0.008609, 0.2, 0.1, 0.1, 0.1, 0.1086, 0.09139, 0.1914, 0.09139, 0.1, 0.1, 0.1, 0.0, 0.1086, 0.008609, 0.1086, 0.09139, 0.1, 0.1, 0.2, 0.1, 0.1914, 0.1086, 0.1086, 0.1086, 0.2, 0.1, 0.2, 0.2, 0.1914, 0.1914, 0.1914, 0.1086, 0.2, 0.2, 0.1, 0.2, 0.1086, 0.1914, 0.1914, 0.1914, 0.1, 0.2, 0.1, 0.1, 0.1086, 0.1086, 0.1086, 0.1914, 0.1, 0.2, 0.2, 0.2, 0.1914, 0.2086, 0.1086, 0.2086, 0.2, 0.2, 0.2, 0.3, 0.1914, 0.2914, 0.1914, 0.2086, 0.2, 0.3, 0.1, 0.3, 0.1086, 0.2914, 0.1914, 0.2914, 0.1, 0.3, 0.1, 0.2, 0.1086, 0.2086, 0.1086, 0.2914, 0.1, 0.3, 0.2, 0.3, 0.1914, 0.3086, 0.1086, 0.3086, 0.2, 0.3, 0.2, 0.4, 0.1914, 0.3914, 0.1914, 0.3086, 0.2, 0.4, 0.1, 0.4, 0.1086, 0.3914, 0.1914, 0.3914, 0.1, 0.4, 0.1, 0.3, 0.1086, 0.3086, 0.1086, 0.3914, 0.1, 0.4, 0.2, 0.4, 0.1914, 0.4086, 0.1086, 0.4086, 0.2, 0.4, 0.2, 0.5, 0.1914, 0.4914, 0.1914, 0.4086, 0.2, 0.5, 0.1, 0.5, 0.1086, 0.4914, 0.1914, 0.4914, 0.1, 0.5, 0.1, 0.4, 0.1086, 0.4086, 0.1086, 0.4914, 0.1, 0.5, 0.2, 0.5, 0.1914, 0.5086, 0.1086, 0.5086, 0.2, 0.5, 0.2, 0.6, 0.1914, 0.5914, 0.1914, 0.5086, 0.2, 0.6, 0.1, 0.6, 0.1086, 0.5914, 0.1914, 0.5914, 0.1, 0.6, 0.1, 0.5, 0.1086, 0.5086, 0.1086, 0.5914, 0.1, 0.6, 0.2, 0.6, 0.1914, 0.6086, 0.1086, 0.6086, 0.2, 0.6, 0.2, 0.7, 0.1914, 0.6914, 0.1914, 0.6086, 0.2, 0.7, 0.1, 0.7, 0.1086, 0.6914, 0.1914, 0.6914, 0.1, 0.7, 0.1, 0.6, 0.1086, 0.6086, 0.1086, 0.6914, 0.1, 0.7, 0.2, 0.7, 0.1914, 0.7086, 0.1086, 0.7086, 0.2, 0.7, 0.2, 0.8, 0.1914, 0.7914, 0.1914, 0.7086, 0.2, 0.8, 0.1, 0.8, 0.1086, 0.7914, 0.1914, 0.7914, 0.1, 0.8, 0.1, 0.7, 0.1086, 0.7086, 0.1086, 0.7914, 0.1, 0.8, 0.2, 0.8, 0.1914, 0.8086, 0.1086, 0.8086, 0.2, 0.8, 0.2, 0.9, 0.1914, 0.8914, 0.1914, 0.8086, 0.2, 0.9, 0.1, 0.9, 0.1086, 0.8914, 0.1914, 0.8914, 0.1, 0.9, 0.1, 0.8, 0.1086, 0.8086, 0.1086, 0.8914, 0.2, 0.0, 0.3, 0.0, 0.2914, 0.008609, 0.2086, 0.008609, 0.3, 0.0, 0.3, 0.1, 0.2914, 0.09139, 0.2914, 0.008609, 0.3, 0.1, 0.2, 0.1, 0.2086, 0.09139, 0.2914, 0.09139, 0.2, 0.1, 0.2, 0.0, 0.2086, 0.008609, 0.2086, 0.09139, 0.2, 0.1, 0.3, 0.1, 0.2914, 0.1086, 0.2086, 0.1086, 0.3, 0.1, 0.3, 0.2, 0.2914, 0.1914, 0.2914, 0.1086, 0.3, 0.2, 0.2, 0.2, 0.2086, 0.1914, 0.2914, 0.1914, 0.2, 0.2, 0.2, 0.1, 0.2086, 0.1086, 0.2086, 0.1914, 0.2, 0.2, 0.3, 0.2, 0.2914, 0.2086, 0.2086, 0.2086, 0.3, 0.2, 0.3, 0.3, 0.2914, 0.2914, 0.2914, 0.2086, 0.3, 0.3, 0.2, 0.3, 0.2086, 0.2914, 0.2914, 0.2914, 0.2, 0.3, 0.2, 0.2, 0.2086, 0.2086, 0.2086, 0.2914, 0.2, 0.3, 0.3, 0.3, 0.2914, 0.3086, 0.2086, 0.3086, 0.3, 0.3, 0.3, 0.4, 0.2914, 0.3914, 0.2914, 0.3086, 0.3, 0.4, 0.2, 0.4, 0.2086, 0.3914, 0.2914, 0.3914, 0.2, 0.4, 0.2, 0.3, 0.2086, 0.3086, 0.2086, 0.3914, 0.2, 0.4, 0.3, 0.4, 0.2914, 0.4086, 0.2086, 0.4086, 0.3, 0.4, 0.3, 0.5, 0.2914, 0.4914, 0.2914, 0.4086, 0.3, 0.5, 0.2, 0.5, 0.2086, 0.4914, 0.2914, 0.4914, 0.2, 0.5, 0.2, 0.4, 0.2086, 0.4086, 0.2086, 0.4914, 0.2, 0.5, 0.3, 0.5, 0.2914, 0.5086, 0.2086, 0.5086, 0.3, 0.5, 0.3, 0.6, 0.2914, 0.5914, 0.2914, 0.5086, 0.3, 0.6, 0.2, 0.6, 0.2086, 0.5914, 0.2914, 0.5914, 0.2, 0.6, 0.2, 0.5, 0.2086, 0.5086, 0.2086, 0.5914, 0.2, 0.6, 0.3, 0.6, 0.2914, 0.6086, 0.2086, 0.6086, 0.3, 0.6, 0.3, 0.7, 0.2914, 0.6914, 0.2914, 0.6086, 0.3, 0.7, 0.2, 0.7, 0.2086, 0.6914, 0.2914, 0.6914, 0.2, 0.7, 0.2, 0.6, 0.2086, 0.6086, 0.2086, 0.6914, 0.2, 0.7, 0.3, 0.7, 0.2914, 0.7086, 0.2086, 0.7086, 0.3, 0.7, 0.3, 0.8, 0.2914, 0.7914, 0.2914, 0.7086, 0.3, 0.8, 0.2, 0.8, 0.2086, 0.7914, 0.2914, 0.7914, 0.2, 0.8, 0.2, 0.7, 0.2086, 0.7086, 0.2086, 0.7914, 0.2, 0.8, 0.3, 0.8, 0.2914, 0.8086, 0.2086, 0.8086, 0.3, 0.8, 0.3, 0.9, 0.2914, 0.8914, 0.2914, 0.8086, 0.3, 0.9, 0.2, 0.9, 0.2086, 0.8914, 0.2914, 0.8914, 0.2, 0.9, 0.2, 0.8, 0.2086, 0.8086, 0.2086, 0.8914, 0.3, 0.0, 0.4, 0.0, 0.3914, 0.008609, 0.3086, 0.008609, 0.4, 0.0, 0.4, 0.1, 0.3914, 0.09139, 0.3914, 0.008609, 0.4, 0.1, 0.3, 0.1, 0.3086, 0.09139, 0.3914, 0.09139, 0.3, 0.1, 0.3, 0.0, 0.3086, 0.008609, 0.3086, 0.09139, 0.3, 0.1, 0.4, 0.1, 0.3914, 0.1086, 0.3086, 0.1086, 0.4, 0.1, 0.4, 0.2, 0.3914, 0.1914, 0.3914, 0.1086, 0.4, 0.2, 0.3, 0.2, 0.3086, 0.1914, 0.3914, 0.1914, 0.3, 0.2, 0.3, 0.1, 0.3086, 0.1086, 0.3086, 0.1914, 0.3, 0.2, 0.4, 0.2, 0.3914, 0.2086, 0.3086, 0.2086, 0.4, 0.2, 0.4, 0.3, 0.3914, 0.2914, 0.3914, 0.2086, 0.4, 0.3, 0.3, 0.3, 0.3086, 0.2914, 0.3914, 0.2914, 0.3, 0.3, 0.3, 0.2, 0.3086, 0.2086, 0.3086, 0.2914, 0.3, 0.3, 0.4, 0.3, 0.3914, 0.3086, 0.3086, 0.3086, 0.4, 0.3, 0.4, 0.4, 0.3914, 0.3914, 0.3914, 0.3086, 0.4, 0.4, 0.3, 0.4, 0.3086, 0.3914, 0.3914, 0.3914, 0.3, 0.4, 0.3, 0.3, 0.3086, 0.3086, 0.3086, 0.3914, 0.3, 0.4, 0.4, 0.4, 0.3914, 0.4086, 0.3086, 0.4086, 0.4, 0.4, 0.4, 0.5, 0.3914, 0.4914, 0.3914, 0.4086, 0.4, 0.5, 0.3, 0.5, 0.3086, 0.4914, 0.3914, 0.4914, 0.3, 0.5, 0.3, 0.4, 0.3086, 0.4086, 0.3086, 0.4914, 0.3, 0.5, 0.4, 0.5, 0.3914, 0.5086, 0.3086, 0.5086, 0.4, 0.5, 0.4, 0.6, 0.3914, 0.5914, 0.3914, 0.5086, 0.4, 0.6, 0.3, 0.6, 0.3086, 0.5914, 0.3914, 0.5914, 0.3, 0.6, 0.3, 0.5, 0.3086, 0.5086, 0.3086, 0.5914, 0.3, 0.6, 0.4, 0.6, 0.3914, 0.6086, 0.3086, 0.6086, 0.4, 0.6, 0.4, 0.7, 0.3914, 0.6914, 0.3914, 0.6086, 0.4, 0.7, 0.3, 0.7, 0.3086, 0.6914, 0.3914, 0.6914, 0.3, 0.7, 0.3, 0.6, 0.3086, 0.6086, 0.3086, 0.6914, 0.3, 0.7, 0.4, 0.7, 0.3914, 0.7086, 0.3086, 0.7086, 0.4, 0.7, 0.4, 0.8, 0.3914, 0.7914, 0.3914, 0.7086, 0.4, 0.8, 0.3, 0.8, 0.3086, 0.7914, 0.3914, 0.7914, 0.3, 0.8, 0.3, 0.7, 0.3086, 0.7086, 0.3086, 0.7914, 0.3, 0.8, 0.4, 0.8, 0.3914, 0.8086, 0.3086, 0.8086, 0.4, 0.8, 0.4, 0.9, 0.3914, 0.8914, 0.3914, 0.8086, 0.4, 0.9, 0.3, 0.9, 0.3086, 0.8914, 0.3914, 0.8914, 0.3, 0.9, 0.3, 0.8, 0.3086, 0.8086, 0.3086, 0.8914, 0.4, 0.0, 0.5, 0.0, 0.4914, 0.008609, 0.4086, 0.008609, 0.5, 0.0, 0.5, 0.1, 0.4914, 0.09139, 0.4914, 0.008609, 0.5, 0.1, 0.4, 0.1, 0.4086, 0.09139, 0.4914, 0.09139, 0.4, 0.1, 0.4, 0.0, 0.4086, 0.008609, 0.4086, 0.09139, 0.4, 0.1, 0.5, 0.1, 0.4914, 0.1086, 0.4086, 0.1086, 0.5, 0.1, 0.5, 0.2, 0.4914, 0.1914, 0.4914, 0.1086, 0.5, 0.2, 0.4, 0.2, 0.4086, 0.1914, 0.4914, 0.1914, 0.4, 0.2, 0.4, 0.1, 0.4086, 0.1086, 0.4086, 0.1914, 0.4, 0.2, 0.5, 0.2, 0.4914, 0.2086, 0.4086, 0.2086, 0.5, 0.2, 0.5, 0.3, 0.4914, 0.2914, 0.4914, 0.2086, 0.5, 0.3, 0.4, 0.3, 0.4086, 0.2914, 0.4914, 0.2914, 0.4, 0.3, 0.4, 0.2, 0.4086, 0.2086, 0.4086, 0.2914, 0.4, 0.3, 0.5, 0.3, 0.4914, 0.3086, 0.4086, 0.3086, 0.5, 0.3, 0.5, 0.4, 0.4914, 0.3914, 0.4914, 0.3086, 0.5, 0.4, 0.4, 0.4, 0.4086, 0.3914, 0.4914, 0.3914, 0.4, 0.4, 0.4, 0.3, 0.4086, 0.3086, 0.4086, 0.3914, 0.4, 0.4, 0.5, 0.4, 0.4914, 0.4086, 0.4086, 0.4086, 0.5, 0.4, 0.5, 0.5, 0.4914, 0.4914, 0.4914, 0.4086, 0.5, 0.5, 0.4, 0.5, 0.4086, 0.4914, 0.4914, 0.4914, 0.4, 0.5, 0.4, 0.4, 0.4086, 0.4086, 0.4086, 0.4914, 0.4, 0.5, 0.5, 0.5, 0.4914, 0.5086, 0.4086, 0.5086, 0.5, 0.5, 0.5, 0.6, 0.4914, 0.5914, 0.4914, 0.5086, 0.5, 0.6, 0.4, 0.6, 0.4086, 0.5914, 0.4914, 0.5914, 0.4, 0.6, 0.4, 0.5, 0.4086, 0.5086, 0.4086, 0.5914, 0.4, 0.6, 0.5, 0.6, 0.4914, 0.6086, 0.4086, 0.6086, 0.5, 0.6, 0.5, 0.7, 0.4914, 0.6914, 0.4914, 0.6086, 0.5, 0.7, 0.4, 0.7, 0.4086, 0.6914, 0.4914, 0.6914, 0.4, 0.7, 0.4, 0.6, 0.4086, 0.6086, 0.4086, 0.6914, 0.4, 0.7, 0.5, 0.7, 0.4914, 0.7086, 0.4086, 0.7086, 0.5, 0.7, 0.5, 0.8, 0.4914, 0.7914, 0.4914, 0.7086, 0.5, 0.8, 0.4, 0.8, 0.4086, 0.7914, 0.4914, 0.7914, 0.4, 0.8, 0.4, 0.7, 0.4086, 0.7086, 0.4086, 0.7914, 0.4, 0.8, 0.5, 0.8, 0.4914, 0.8086, 0.4086, 0.8086, 0.5, 0.8, 0.5, 0.9, 0.4914, 0.8914, 0.4914, 0.8086, 0.5, 0.9, 0.4, 0.9, 0.4086, 0.8914, 0.4914, 0.8914, 0.4, 0.9, 0.4, 0.8, 0.4086, 0.8086, 0.4086, 0.8914, 0.5, 0.0, 0.6, 0.0, 0.5914, 0.008609, 0.5086, 0.008609, 0.6, 0.0, 0.6, 0.1, 0.5914, 0.09139, 0.5914, 0.008609, 0.6, 0.1, 0.5, 0.1, 0.5086, 0.09139, 0.5914, 0.09139, 0.5, 0.1, 0.5, 0.0, 0.5086, 0.008609, 0.5086, 0.09139, 0.5, 0.1, 0.6, 0.1, 0.5914, 0.1086, 0.5086, 0.1086, 0.6, 0.1, 0.6, 0.2, 0.5914, 0.1914, 0.5914, 0.1086, 0.6, 0.2, 0.5, 0.2, 0.5086, 0.1914, 0.5914, 0.1914, 0.5, 0.2, 0.5, 0.1, 0.5086, 0.1086, 0.5086, 0.1914, 0.5, 0.2, 0.6, 0.2, 0.5914, 0.2086, 0.5086, 0.2086, 0.6, 0.2, 0.6, 0.3, 0.5914, 0.2914, 0.5914, 0.2086, 0.6, 0.3, 0.5, 0.3, 0.5086, 0.2914, 0.5914, 0.2914, 0.5, 0.3, 0.5, 0.2, 0.5086, 0.2086, 0.5086, 0.2914, 0.5, 0.3, 0.6, 0.3, 0.5914, 0.3086, 0.5086, 0.3086, 0.6, 0.3, 0.6, 0.4, 0.5914, 0.3914, 0.5914, 0.3086, 0.6, 0.4, 0.5, 0.4, 0.5086, 0.3914, 0.5914, 0.3914, 0.5, 0.4, 0.5, 0.3, 0.5086, 0.3086, 0.5086, 0.3914, 0.5, 0.4, 0.6, 0.4, 0.5914, 0.4086, 0.5086, 0.4086, 0.6, 0.4, 0.6, 0.5, 0.5914, 0.4914, 0.5914, 0.4086, 0.6, 0.5, 0.5, 0.5, 0.5086, 0.4914, 0.5914, 0.4914, 0.5, 0.5, 0.5, 0.4, 0.5086, 0.4086, 0.5086, 0.4914, 0.5, 0.5, 0.6, 0.5, 0.5914, 0.5086, 0.5086, 0.5086, 0.6, 0.5, 0.6, 0.6, 0.5914, 0.5914, 0.5914, 0.5086, 0.6, 0.6, 0.5, 0.6, 0.5086, 0.5914, 0.5914, 0.5914, 0.5, 0.6, 0.5, 0.5, 0.5086, 0.5086, 0.5086, 0.5914, 0.5, 0.6, 0.6, 0.6, 0.5914, 0.6086, 0.5086, 0.6086, 0.6, 0.6, 0.6, 0.7, 0.5914, 0.6914, 0.5914, 0.6086, 0.6, 0.7, 0.5, 0.7, 0.5086, 0.6914, 0.5914, 0.6914, 0.5, 0.7, 0.5, 0.6, 0.5086, 0.6086, 0.5086, 0.6914, 0.5, 0.7, 0.6, 0.7, 0.5914, 0.7086, 0.5086, 0.7086, 0.6, 0.7, 0.6, 0.8, 0.5914, 0.7914, 0.5914, 0.7086, 0.6, 0.8, 0.5, 0.8, 0.5086, 0.7914, 0.5914, 0.7914, 0.5, 0.8, 0.5, 0.7, 0.5086, 0.7086, 0.5086, 0.7914, 0.5, 0.8, 0.6, 0.8, 0.5914, 0.8086, 0.5086, 0.8086, 0.6, 0.8, 0.6, 0.9, 0.5914, 0.8914, 0.5914, 0.8086, 0.6, 0.9, 0.5, 0.9, 0.5086, 0.8914, 0.5914, 0.8914, 0.5, 0.9, 0.5, 0.8, 0.5086, 0.8086, 0.5086, 0.8914, 0.6, 0.0, 0.7, 0.0, 0.6914, 0.008609, 0.6086, 0.008609, 0.7, 0.0, 0.7, 0.1, 0.6914, 0.09139, 0.6914, 0.008609, 0.7, 0.1, 0.6, 0.1, 0.6086, 0.09139, 0.6914, 0.09139, 0.6, 0.1, 0.6, 0.0, 0.6086, 0.008609, 0.6086, 0.09139, 0.6, 0.1, 0.7, 0.1, 0.6914, 0.1086, 0.6086, 0.1086, 0.7, 0.1, 0.7, 0.2, 0.6914, 0.1914, 0.6914, 0.1086, 0.7, 0.2, 0.6, 0.2, 0.6086, 0.1914, 0.6914, 0.1914, 0.6, 0.2, 0.6, 0.1, 0.6086, 0.1086, 0.6086, 0.1914, 0.6, 0.2, 0.7, 0.2, 0.6914, 0.2086, 0.6086, 0.2086, 0.7, 0.2, 0.7, 0.3, 0.6914, 0.2914, 0.6914, 0.2086, 0.7, 0.3, 0.6, 0.3, 0.6086, 0.2914, 0.6914, 0.2914, 0.6, 0.3, 0.6, 0.2, 0.6086, 0.2086, 0.6086, 0.2914, 0.6, 0.3, 0.7, 0.3, 0.6914, 0.3086, 0.6086, 0.3086, 0.7, 0.3, 0.7, 0.4, 0.6914, 0.3914, 0.6914, 0.3086, 0.7, 0.4, 0.6, 0.4, 0.6086, 0.3914, 0.6914, 0.3914, 0.6, 0.4, 0.6, 0.3, 0.6086, 0.3086, 0.6086, 0.3914, 0.6, 0.4, 0.7, 0.4, 0.6914, 0.4086, 0.6086, 0.4086, 0.7, 0.4, 0.7, 0.5, 0.6914, 0.4914, 0.6914, 0.4086, 0.7, 0.5, 0.6, 0.5, 0.6086, 0.4914, 0.6914, 0.4914, 0.6, 0.5, 0.6, 0.4, 0.6086, 0.4086, 0.6086, 0.4914, 0.6, 0.5, 0.7, 0.5, 0.6914, 0.5086, 0.6086, 0.5086, 0.7, 0.5, 0.7, 0.6, 0.6914, 0.5914, 0.6914, 0.5086, 0.7, 0.6, 0.6, 0.6, 0.6086, 0.5914, 0.6914, 0.5914, 0.6, 0.6, 0.6, 0.5, 0.6086, 0.5086, 0.6086, 0.5914, 0.6, 0.6, 0.7, 0.6, 0.6914, 0.6086, 0.6086, 0.6086, 0.7, 0.6, 0.7, 0.7, 0.6914, 0.6914, 0.6914, 0.6086, 0.7, 0.7, 0.6, 0.7, 0.6086, 0.6914, 0.6914, 0.6914, 0.6, 0.7, 0.6, 0.6, 0.6086, 0.6086, 0.6086, 0.6914, 0.6, 0.7, 0.7, 0.7, 0.6914, 0.7086, 0.6086, 0.7086, 0.7, 0.7, 0.7, 0.8, 0.6914, 0.7914, 0.6914, 0.7086, 0.7, 0.8, 0.6, 0.8, 0.6086, 0.7914, 0.6914, 0.7914, 0.6, 0.8, 0.6, 0.7, 0.6086, 0.7086, 0.6086, 0.7914, 0.6, 0.8, 0.7, 0.8, 0.6914, 0.8086, 0.6086, 0.8086, 0.7, 0.8, 0.7, 0.9, 0.6914, 0.8914, 0.6914, 0.8086, 0.7, 0.9, 0.6, 0.9, 0.6086, 0.8914, 0.6914, 0.8914, 0.6, 0.9, 0.6, 0.8, 0.6086, 0.8086, 0.6086, 0.8914, 0.7, 0.0, 0.8, 0.0, 0.7914, 0.008609, 0.7086, 0.008609, 0.8, 0.0, 0.8, 0.1, 0.7914, 0.09139, 0.7914, 0.008609, 0.8, 0.1, 0.7, 0.1, 0.7086, 0.09139, 0.7914, 0.09139, 0.7, 0.1, 0.7, 0.0, 0.7086, 0.008609, 0.7086, 0.09139, 0.7, 0.1, 0.8, 0.1, 0.7914, 0.1086, 0.7086, 0.1086, 0.8, 0.1, 0.8, 0.2, 0.7914, 0.1914, 0.7914, 0.1086, 0.8, 0.2, 0.7, 0.2, 0.7086, 0.1914, 0.7914, 0.1914, 0.7, 0.2, 0.7, 0.1, 0.7086, 0.1086, 0.7086, 0.1914, 0.7, 0.2, 0.8, 0.2, 0.7914, 0.2086, 0.7086, 0.2086, 0.8, 0.2, 0.8, 0.3, 0.7914, 0.2914, 0.7914, 0.2086, 0.8, 0.3, 0.7, 0.3, 0.7086, 0.2914, 0.7914, 0.2914, 0.7, 0.3, 0.7, 0.2, 0.7086, 0.2086, 0.7086, 0.2914, 0.7, 0.3, 0.8, 0.3, 0.7914, 0.3086, 0.7086, 0.3086, 0.8, 0.3, 0.8, 0.4, 0.7914, 0.3914, 0.7914, 0.3086, 0.8, 0.4, 0.7, 0.4, 0.7086, 0.3914, 0.7914, 0.3914, 0.7, 0.4, 0.7, 0.3, 0.7086, 0.3086, 0.7086, 0.3914, 0.7, 0.4, 0.8, 0.4, 0.7914, 0.4086, 0.7086, 0.4086, 0.8, 0.4, 0.8, 0.5, 0.7914, 0.4914, 0.7914, 0.4086, 0.8, 0.5, 0.7, 0.5, 0.7086, 0.4914, 0.7914, 0.4914, 0.7, 0.5, 0.7, 0.4, 0.7086, 0.4086, 0.7086, 0.4914, 0.7, 0.5, 0.8, 0.5, 0.7914, 0.5086, 0.7086, 0.5086, 0.8, 0.5, 0.8, 0.6, 0.7914, 0.5914, 0.7914, 0.5086, 0.8, 0.6, 0.7, 0.6, 0.7086, 0.5914, 0.7914, 0.5914, 0.7, 0.6, 0.7, 0.5, 0.7086, 0.5086, 0.7086, 0.5914, 0.7, 0.6, 0.8, 0.6, 0.7914, 0.6086, 0.7086, 0.6086, 0.8, 0.6, 0.8, 0.7, 0.7914, 0.6914, 0.7914, 0.6086, 0.8, 0.7, 0.7, 0.7, 0.7086, 0.6914, 0.7914, 0.6914, 0.7, 0.7, 0.7, 0.6, 0.7086, 0.6086, 0.7086, 0.6914, 0.7, 0.7, 0.8, 0.7, 0.7914, 0.7086, 0.7086, 0.7086, 0.8, 0.7, 0.8, 0.8, 0.7914, 0.7914, 0.7914, 0.7086, 0.8, 0.8, 0.7, 0.8, 0.7086, 0.7914, 0.7914, 0.7914, 0.7, 0.8, 0.7, 0.7, 0.7086, 0.7086, 0.7086, 0.7914, 0.7, 0.8, 0.8, 0.8, 0.7914, 0.8086, 0.7086, 0.8086, 0.8, 0.8, 0.8, 0.9, 0.7914, 0.8914, 0.7914, 0.8086, 0.8, 0.9, 0.7, 0.9, 0.7086, 0.8914, 0.7914, 0.8914, 0.7, 0.9, 0.7, 0.8, 0.7086, 0.8086, 0.7086, 0.8914, 0.8, 0.0, 0.9, 0.0, 0.8914, 0.008609, 0.8086, 0.008609, 0.9, 0.0, 0.9, 0.1, 0.8914, 0.09139, 0.8914, 0.008609, 0.9, 0.1, 0.8, 0.1, 0.8086, 0.09139, 0.8914, 0.09139, 0.8, 0.1, 0.8, 0.0, 0.8086, 0.008609, 0.8086, 0.09139, 0.8, 0.1, 0.9, 0.1, 0.8914, 0.1086, 0.8086, 0.1086, 0.9, 0.1, 0.9, 0.2, 0.8914, 0.1914, 0.8914, 0.1086, 0.9, 0.2, 0.8, 0.2, 0.8086, 0.1914, 0.8914, 0.1914, 0.8, 0.2, 0.8, 0.1, 0.8086, 0.1086, 0.8086, 0.1914, 0.8, 0.2, 0.9, 0.2, 0.8914, 0.2086, 0.8086, 0.2086, 0.9, 0.2, 0.9, 0.3, 0.8914, 0.2914, 0.8914, 0.2086, 0.9, 0.3, 0.8, 0.3, 0.8086, 0.2914, 0.8914, 0.2914, 0.8, 0.3, 0.8, 0.2, 0.8086, 0.2086, 0.8086, 0.2914, 0.8, 0.3, 0.9, 0.3, 0.8914, 0.3086, 0.8086, 0.3086, 0.9, 0.3, 0.9, 0.4, 0.8914, 0.3914, 0.8914, 0.3086, 0.9, 0.4, 0.8, 0.4, 0.8086, 0.3914, 0.8914, 0.3914, 0.8, 0.4, 0.8, 0.3, 0.8086, 0.3086, 0.8086, 0.3914, 0.8, 0.4, 0.9, 0.4, 0.8914, 0.4086, 0.8086, 0.4086, 0.9, 0.4, 0.9, 0.5, 0.8914, 0.4914, 0.8914, 0.4086, 0.9, 0.5, 0.8, 0.5, 0.8086, 0.4914, 0.8914, 0.4914, 0.8, 0.5, 0.8, 0.4, 0.8086, 0.4086, 0.8086, 0.4914, 0.8, 0.5, 0.9, 0.5, 0.8914, 0.5086, 0.8086, 0.5086, 0.9, 0.5, 0.9, 0.6, 0.8914, 0.5914, 0.8914, 0.5086, 0.9, 0.6, 0.8, 0.6, 0.8086, 0.5914, 0.8914, 0.5914, 0.8, 0.6, 0.8, 0.5, 0.8086, 0.5086, 0.8086, 0.5914, 0.8, 0.6, 0.9, 0.6, 0.8914, 0.6086, 0.8086, 0.6086, 0.9, 0.6, 0.9, 0.7, 0.8914, 0.6914, 0.8914, 0.6086, 0.9, 0.7, 0.8, 0.7, 0.8086, 0.6914, 0.8914, 0.6914, 0.8, 0.7, 0.8, 0.6, 0.8086, 0.6086, 0.8086, 0.6914, 0.8, 0.7, 0.9, 0.7, 0.8914, 0.7086, 0.8086, 0.7086, 0.9, 0.7, 0.9, 0.8, 0.8914, 0.7914, 0.8914, 0.7086, 0.9, 0.8, 0.8, 0.8, 0.8086, 0.7914, 0.8914, 0.7914, 0.8, 0.8, 0.8, 0.7, 0.8086, 0.7086, 0.8086, 0.7914, 0.8, 0.8, 0.9, 0.8, 0.8914, 0.8086, 0.8086, 0.8086, 0.9, 0.8, 0.9, 0.9, 0.8914, 0.8914, 0.8914, 0.8086, 0.9, 0.9, 0.8, 0.9, 0.8086, 0.8914, 0.8914, 0.8914, 0.8, 0.9, 0.8, 0.8, 0.8086, 0.8086, 0.8086, 0.8914, 0.9, 0.0, 1.0, 0.0, 0.9914, 0.008609, 0.9086, 0.008609, 1.0, 0.0, 1.0, 0.1, 0.9914, 0.09139, 0.9914, 0.008609, 1.0, 0.1, 0.9, 0.1, 0.9086, 0.09139, 0.9914, 0.09139, 0.9, 0.1, 0.9, 0.0, 0.9086, 0.008609, 0.9086, 0.09139, 0.9, 0.1, 1.0, 0.1, 0.9914, 0.1086, 0.9086, 0.1086, 1.0, 0.1, 1.0, 0.2, 0.9914, 0.1914, 0.9914, 0.1086, 1.0, 0.2, 0.9, 0.2, 0.9086, 0.1914, 0.9914, 0.1914, 0.9, 0.2, 0.9, 0.1, 0.9086, 0.1086, 0.9086, 0.1914, 0.9, 0.2, 1.0, 0.2, 0.9914, 0.2086, 0.9086, 0.2086, 1.0, 0.2, 1.0, 0.3, 0.9914, 0.2914, 0.9914, 0.2086, 1.0, 0.3, 0.9, 0.3, 0.9086, 0.2914, 0.9914, 0.2914, 0.9, 0.3, 0.9, 0.2, 0.9086, 0.2086, 0.9086, 0.2914, 0.9, 0.3, 1.0, 0.3, 0.9914, 0.3086, 0.9086, 0.3086, 1.0, 0.3, 1.0, 0.4, 0.9914, 0.3914, 0.9914, 0.3086, 1.0, 0.4, 0.9, 0.4, 0.9086, 0.3914, 0.9914, 0.3914, 0.9, 0.4, 0.9, 0.3, 0.9086, 0.3086, 0.9086, 0.3914, 0.9, 0.4, 1.0, 0.4, 0.9914, 0.4086, 0.9086, 0.4086, 1.0, 0.4, 1.0, 0.5, 0.9914, 0.4914, 0.9914, 0.4086, 1.0, 0.5, 0.9, 0.5, 0.9086, 0.4914, 0.9914, 0.4914, 0.9, 0.5, 0.9, 0.4, 0.9086, 0.4086, 0.9086, 0.4914, 0.9, 0.5, 1.0, 0.5, 0.9914, 0.5086, 0.9086, 0.5086, 1.0, 0.5, 1.0, 0.6, 0.9914, 0.5914, 0.9914, 0.5086, 1.0, 0.6, 0.9, 0.6, 0.9086, 0.5914, 0.9914, 0.5914, 0.9, 0.6, 0.9, 0.5, 0.9086, 0.5086, 0.9086, 0.5914, 0.9, 0.6, 1.0, 0.6, 0.9914, 0.6086, 0.9086, 0.6086, 1.0, 0.6, 1.0, 0.7, 0.9914, 0.6914, 0.9914, 0.6086, 1.0, 0.7, 0.9, 0.7, 0.9086, 0.6914, 0.9914, 0.6914, 0.9, 0.7, 0.9, 0.6, 0.9086, 0.6086, 0.9086, 0.6914, 0.9, 0.7, 1.0, 0.7, 0.9914, 0.7086, 0.9086, 0.7086, 1.0, 0.7, 1.0, 0.8, 0.9914, 0.7914, 0.9914, 0.7086, 1.0, 0.8, 0.9, 0.8, 0.9086, 0.7914, 0.9914, 0.7914, 0.9, 0.8, 0.9, 0.7, 0.9086, 0.7086, 0.9086, 0.7914, 0.9, 0.8, 1.0, 0.8, 0.9914, 0.8086, 0.9086, 0.8086, 1.0, 0.8, 1.0, 0.9, 0.9914, 0.8914, 0.9914, 0.8086, 1.0, 0.9, 0.9, 0.9, 0.9086, 0.8914, 0.9914, 0.8914, 0.9, 0.9, 0.9, 0.8, 0.9086, 0.8086, 0.9086, 0.8914])
me_plane_002.materials.append(mat_material_002)
me_plane_002.update()
me_plane_003 = bpy.data.meshes.new('Plane.003')
me_plane_003.from_pydata([(-1.0, -1.0, 0.0), (1.0, -1.0, 0.0), (-1.0, 1.0, 0.0), (1.0, 1.0, 0.0)], [], [(0, 1, 3, 2)])
_uv = me_plane_003.uv_layers.new(name='UVMap')
_uv.uv.foreach_set('vector', [0.0, 0.0, 1.0, 0.0, 1.0, 1.0, 0.0, 1.0])
me_plane_003.materials.append(mat_concrete)
me_plane_003.update()
me_plane_004 = bpy.data.meshes.new('Plane.004')
me_plane_004.from_pydata([(-1.29, -0.7255, 0.0), (1.29, -0.7255, 0.0), (-1.29, 0.7255, 0.0), (1.29, 0.7255, 0.0)], [], [(0, 1, 3, 2)])
_uv = me_plane_004.uv_layers.new(name='UVMap')
_uv.uv.foreach_set('vector', [-0.001298, -0.0002512, 0.9993, -0.0002512, 0.9993, 1.0, -0.001298, 1.0])
me_plane_004.materials.append(mat_material_002)
me_plane_004.update()
me_plane_005 = bpy.data.meshes.new('Plane.005')
me_plane_005.from_pydata([(-1.29, -0.7255, 0.0), (1.29, -0.7255, 0.0), (-1.29, 0.7255, 0.0), (1.29, 0.7255, 0.0)], [], [(0, 1, 3, 2)])
_uv = me_plane_005.uv_layers.new(name='UVMap')
_uv.uv.foreach_set('vector', [-0.001298, -0.0002512, 0.9993, -0.0002512, 0.9993, 1.0, -0.001298, 1.0])
me_plane_005.materials.append(mat_material_001)
me_plane_005.update()

# ---- curves / text
cu_nurbspath = bpy.data.curves.new('NurbsPath', 'CURVE')
cu_nurbspath.dimensions = '3D'
_sp = cu_nurbspath.splines.new('NURBS'); _sp.points.add(4)
_sp.points.foreach_set('co', [-2.0, 0.0, 0.0, 1.0, -1.0, 0.0, 0.0, 1.0, 0.0, 0.0, 0.0, 1.0, 1.0, 0.0, 0.0, 1.0, 2.0, 0.0, 0.0, 1.0])
_sp.order_u = 5
_sp.order_v = 0
_sp.use_endpoint_u = True
cu_nurbspath.materials.append(mat_material_002)
cu_nurbspath.use_path = True
cu_nurbspath.bevel_depth = 0.009
cu_nurbspath.fill_mode = 'FULL'

# ---- objects
ob_plane = bpy.data.objects.new('Plane', me_plane)
ob_plane_001 = bpy.data.objects.new('Plane.001', me_plane_001)
ob_plane_002 = bpy.data.objects.new('Plane.002', me_plane_002)
ob_plane_003 = bpy.data.objects.new('Plane.003', me_plane_003)
ob_camera = bpy.data.objects.new('Camera', cam_camera_001)
ob_plane_004 = bpy.data.objects.new('Plane.004', me_plane_004)
ob_plane_005 = bpy.data.objects.new('Plane.005', me_plane_005)
ob_nurbspath = bpy.data.objects.new('NurbsPath', cu_nurbspath)

# ---- transforms, parenting, visibility, modifiers, constraints
ob_plane.location = (0.0, -0.449, 0.2183)
ob_plane.rotation_euler = (1.571, -0.0, 0.0)
ob_plane_001.location = (0.0, 0.0, -0.6375)
ob_plane_002.location = (0.0, 0.0, 1.204)
ob_plane_002.scale = (3.49, 3.49, 3.49)
_m = ob_plane_002.modifiers.new('Solidify', 'SOLIDIFY')
_m.thickness = 0.03
_m = ob_plane_002.modifiers.new('Bevel', 'BEVEL')
_m.width = 0.34
_m.width_pct = 0.34
_m.segments = 3
ob_plane_003.location = (0.0, 0.0, 1.258)
ob_plane_003.rotation_euler = (3.142, -0.0, 0.0)
ob_plane_003.scale = (3.49, 3.49, 3.49)
ob_camera.location = (0.0, -4.667, 0.0)
ob_camera.rotation_euler = (1.571, -0.0, -0.0)
ob_plane_004.location = (0.0, -0.4427, 0.2183)
ob_plane_004.rotation_euler = (1.571, -0.0, 0.0)
_m = ob_plane_004.modifiers.new('Solidify', 'SOLIDIFY')
_m.thickness = 0.05
ob_plane_005.location = (0.0, -0.386, 0.2183)
ob_plane_005.rotation_euler = (1.571, -0.0, 0.0)
ob_nurbspath.location = (0.0, -0.4111, 0.869)
ob_nurbspath.scale = (2.394, 2.394, 2.394)
_m = ob_nurbspath.modifiers.new('Array', 'ARRAY')
_m.count = 4
_m.relative_offset_displace = (0.0, 0.0, -9.7)

# ---- collection membership
col_collection.objects.link(ob_plane)
col_collection.objects.link(ob_plane_001)
col_collection.objects.link(ob_plane_002)
col_collection.objects.link(ob_plane_003)
col_collection.objects.link(ob_camera)
col_collection.objects.link(ob_plane_004)
col_collection.objects.link(ob_plane_005)
col_collection.objects.link(ob_nurbspath)

# ---- scene / render settings (as saved in the file)
scene.camera = ob_camera
scene.frame_start = 1; scene.frame_end = 250; scene.frame_set(91)
scene.render.engine = 'CYCLES'
scene.render.image_settings.file_format = 'FFMPEG'
scene.render.image_settings.color_mode = 'RGB'
scene.cycles.samples = 1028
scene.cycles.sampling_pattern = 'TABULATED_SOBOL'
scene.eevee.use_gtao = True
scene.eevee.use_raytracing = True
bpy.context.view_layer.update()
